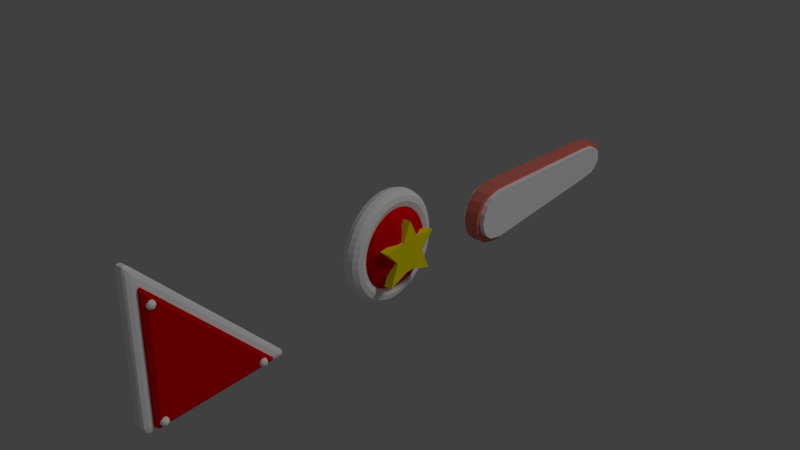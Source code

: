 # Source: bumperstar.blend  (saved by Blender 2.72.0; exported with 4.5.12 LTS)
import bpy
from mathutils import Matrix  # noqa: F401  (used for matrix-valued properties, if any)

bpy.ops.wm.read_factory_settings(use_empty=True)
scene = bpy.context.scene
scene.name = 'Scene'

# ---- collections
col_collection_1 = bpy.data.collections.new('Collection 1'); scene.collection.children.link(col_collection_1)

# ---- materials (node trees are filled in below, after node groups)
mat_material_006 = bpy.data.materials.new('Material.006')
mat_material_006.alpha_threshold = 0.0
mat_material_006.use_transparent_shadow = False
mat_material_006.diffuse_color = (0.686, 0.0, 0.002943, 1.0)
mat_material_006.roughness = 0.5
mat_material_008 = bpy.data.materials.new('Material.008')
mat_material_008.alpha_threshold = 0.0
mat_material_008.use_transparent_shadow = False
mat_material_008.diffuse_color = (1.0, 1.0, 1.0, 1.0)
mat_material_008.roughness = 0.5
mat_material_011 = bpy.data.materials.new('Material.011')
mat_material_011.alpha_threshold = 0.0
mat_material_011.use_transparent_shadow = False
mat_material_011.diffuse_color = (1.0, 1.0, 1.0, 1.0)
mat_material_011.roughness = 0.5
mat_material_012 = bpy.data.materials.new('Material.012')
mat_material_012.alpha_threshold = 0.0
mat_material_012.use_transparent_shadow = False
mat_material_012.diffuse_color = (1.0, 1.0, 1.0, 1.0)
mat_material_012.roughness = 0.5
mat_material_004 = bpy.data.materials.new('Material.004')
mat_material_004.alpha_threshold = 0.0
mat_material_004.use_transparent_shadow = False
mat_material_004.diffuse_color = (1.0, 1.0, 1.0, 1.0)
mat_material_004.roughness = 0.5
mat_material_005 = bpy.data.materials.new('Material.005')
mat_material_005.alpha_threshold = 0.0
mat_material_005.use_transparent_shadow = False
mat_material_005.diffuse_color = (0.8, 0.204, 0.1558, 1.0)
mat_material_005.roughness = 0.5
mat_material_001 = bpy.data.materials.new('Material.001')
mat_material_001.alpha_threshold = 0.0
mat_material_001.use_transparent_shadow = False
mat_material_001.diffuse_color = (1.0, 0.8529, 0.0, 1.0)
mat_material_001.roughness = 0.5
mat_material_002 = bpy.data.materials.new('Material.002')
mat_material_002.alpha_threshold = 0.0
mat_material_002.use_transparent_shadow = False
mat_material_002.diffuse_color = (0.8, 0.0, 0.002283, 1.0)
mat_material_002.roughness = 0.5
mat_material_003 = bpy.data.materials.new('Material.003')
mat_material_003.alpha_threshold = 0.0
mat_material_003.use_transparent_shadow = False
mat_material_003.diffuse_color = (1.0, 1.0, 1.0, 1.0)
mat_material_003.roughness = 0.5

# ---- material node trees

# ---- world
world_world = bpy.data.worlds.new('World'); scene.world = world_world
world_world.color = (0.05088, 0.05088, 0.05088)
world_world.use_sun_shadow = False
world_world.sun_shadow_jitter_overblur = 0.0
world_world.cycles.sampling_method = 'MANUAL'
world_world.cycles.sample_map_resolution = 256

# ---- lights
light_lamp = bpy.data.lights.new('Lamp', 'SUN')
light_lamp.transmission_factor = 0.0
light_lamp.cutoff_distance = 30.0
light_lamp.angle = 0.1993
light_lamp.energy = 0.52
light_lamp.shadow_buffer_clip_start = 1.001
light_lamp.shadow_soft_size = 0.1
light_lamp.shadow_cascade_max_distance = 1000.0
light_lamp.cycles.use_multiple_importance_sampling = False
light_lamp_001 = bpy.data.lights.new('Lamp.001', 'POINT')
light_lamp_001.transmission_factor = 0.0
light_lamp_001.cutoff_distance = 30.0
light_lamp_001.energy = 66.0
light_lamp_001.shadow_buffer_clip_start = 1.001
light_lamp_001.shadow_soft_size = 0.1
light_lamp_001.shadow_maximum_resolution = 0.006
light_lamp_001.use_absolute_resolution = True
light_lamp_001.cycles.use_multiple_importance_sampling = False

# ---- meshes
me_plane = bpy.data.meshes.new('Plane')
me_plane.from_pydata([(-0.7409, -0.9023, -0.1673), (-0.6939, -0.9364, -0.1314), (-0.7588, -0.9575, -0.1314), (-0.7989, -0.9023, -0.1314), (-0.7588, -0.8472, -0.1314), (-0.6939, -0.8682, -0.1314), (-0.7229, -0.9575, -0.07341), (-0.7878, -0.9364, -0.07341), (-0.7878, -0.8682, -0.07341), (-0.7229, -0.8472, -0.07341), (-0.6829, -0.9023, -0.07341), (-0.7409, -0.9023, -0.03756), (-0.7514, -0.9348, -0.1576), (-0.7133, -0.9224, -0.1576), (-0.7238, -0.9548, -0.1365), (-0.6857, -0.9023, -0.1365), (-0.7133, -0.8823, -0.1576), (-0.7749, -0.9023, -0.1576), (-0.7855, -0.9348, -0.1365), (-0.7514, -0.8699, -0.1576), (-0.7855, -0.8699, -0.1365), (-0.7238, -0.8499, -0.1365), (-0.6792, -0.9224, -0.1024), (-0.6792, -0.8823, -0.1024), (-0.7409, -0.9672, -0.1024), (-0.7027, -0.9548, -0.1024), (-0.8025, -0.9224, -0.1024), (-0.779, -0.9548, -0.1024), (-0.779, -0.8499, -0.1024), (-0.8025, -0.8823, -0.1024), (-0.7027, -0.8499, -0.1024), (-0.7409, -0.8375, -0.1024), (-0.6962, -0.9348, -0.06831), (-0.7579, -0.9548, -0.06831), (-0.796, -0.9023, -0.06831), (-0.7579, -0.8499, -0.06831), (-0.6962, -0.8699, -0.06831), (-0.7303, -0.9348, -0.04724), (-0.7068, -0.9023, -0.04724), (-0.7684, -0.9224, -0.04724), (-0.7684, -0.8823, -0.04724), (-0.7303, -0.8699, -0.04724), (-0.8745, -0.948, -0.5246), (-0.948, -1.0, -0.4726), (-0.9632, -0.9632, -0.4726), (1.0, -0.948, -0.4726), (0.948, -1.0, -0.4726), (0.948, -0.948, -0.5246), (0.9632, 0.9632, -0.4726), (1.0, 0.948, -0.4726), (0.948, 0.8745, -0.5246), (-0.9632, -0.9632, -0.1509), (-0.948, -1.0, -0.1509), (-0.8745, -0.948, -0.09888), (0.948, -0.948, -0.09888), (0.948, -1.0, -0.1509), (1.0, -0.948, -0.1509), (0.948, 0.8745, -0.09888), (1.0, 0.948, -0.1509), (0.9632, 0.9632, -0.1509), (-0.9979, -0.9924, -0.4252), (-1.201, -1.136, -0.3599), (-1.243, -1.034, -0.3599), (-1.063, -1.063, -0.4156), (-1.093, -0.9884, -0.4156), (-1.172, -1.065, -0.4099), (-1.258, -1.12, -0.3599), (-1.136, -1.115, -0.3919), (-1.226, -1.105, -0.3923), (-1.182, -1.004, -0.3919), (-1.272, -1.086, -0.3599), (-1.239, -1.074, -0.3923), (1.088, -0.9924, -0.3599), (0.9449, -1.136, -0.3599), (0.9449, -0.9924, -0.4252), (1.069, -1.064, -0.3599), (1.069, -0.9924, -0.3925), (1.051, -1.061, -0.3911), (0.9449, -1.117, -0.3925), (1.017, -1.117, -0.3599), (1.014, -1.098, -0.3911), (1.017, -0.9924, -0.4165), (0.9449, -1.064, -0.4165), (1.014, -1.061, -0.408), (0.987, 1.195, -0.3599), (1.088, 1.153, -0.3599), (0.9449, 0.9504, -0.4252), (1.038, 1.224, -0.3599), (0.9562, 1.135, -0.3919), (1.026, 1.191, -0.3923), (1.067, 1.089, -0.3919), (1.072, 1.21, -0.3599), (1.058, 1.178, -0.3923), (0.9409, 1.046, -0.4156), (1.015, 1.015, -0.4156), (1.017, 1.125, -0.4099), (-1.243, -1.034, -0.255), (-1.201, -1.136, -0.255), (-0.9979, -0.9924, -0.1898), (-1.272, -1.086, -0.255), (-1.182, -1.004, -0.2231), (-1.239, -1.074, -0.2226), (-1.136, -1.115, -0.2231), (-1.258, -1.12, -0.255), (-1.226, -1.105, -0.2226), (-1.093, -0.9884, -0.1994), (-1.063, -1.063, -0.1994), (-1.172, -1.065, -0.2051), (0.9449, -0.9924, -0.1898), (0.9449, -1.136, -0.255), (1.088, -0.9924, -0.255), (0.9449, -1.064, -0.1985), (1.017, -0.9924, -0.1985), (1.014, -1.061, -0.207), (1.017, -1.117, -0.255), (0.9449, -1.117, -0.2224), (1.014, -1.098, -0.2238), (1.069, -0.9924, -0.2224), (1.069, -1.064, -0.255), (1.051, -1.061, -0.2238), (0.9449, 0.9504, -0.1898), (1.088, 1.153, -0.255), (0.987, 1.195, -0.255), (1.015, 1.015, -0.1994), (0.9409, 1.046, -0.1994), (1.017, 1.125, -0.2051), (1.072, 1.21, -0.255), (1.067, 1.089, -0.2231), (1.058, 1.178, -0.2226), (0.9562, 1.135, -0.2231), (1.038, 1.224, -0.255), (1.026, 1.191, -0.2226), (0.8941, -0.9023, -0.1673), (0.9411, -0.9364, -0.1314), (0.8762, -0.9575, -0.1314), (0.8361, -0.9023, -0.1314), (0.8762, -0.8472, -0.1314), (0.9411, -0.8682, -0.1314), (0.9121, -0.9575, -0.07341), (0.8472, -0.9364, -0.07341), (0.8472, -0.8682, -0.07341), (0.9121, -0.8472, -0.07341), (0.9521, -0.9023, -0.07341), (0.8941, -0.9023, -0.03756), (0.8836, -0.9348, -0.1576), (0.9217, -0.9224, -0.1576), (0.9112, -0.9548, -0.1365), (0.9493, -0.9023, -0.1365), (0.9217, -0.8823, -0.1576), (0.8601, -0.9023, -0.1576), (0.8495, -0.9348, -0.1365), (0.8836, -0.8699, -0.1576), (0.8495, -0.8699, -0.1365), (0.9112, -0.8499, -0.1365), (0.9558, -0.9224, -0.1024), (0.9558, -0.8823, -0.1024), (0.8941, -0.9672, -0.1024), (0.9323, -0.9548, -0.1024), (0.8325, -0.9224, -0.1024), (0.856, -0.9548, -0.1024), (0.856, -0.8499, -0.1024), (0.8325, -0.8823, -0.1024), (0.9323, -0.8499, -0.1024), (0.8941, -0.8375, -0.1024), (0.9388, -0.9348, -0.06831), (0.8771, -0.9548, -0.06831), (0.839, -0.9023, -0.06831), (0.8771, -0.8499, -0.06831), (0.9388, -0.8699, -0.06831), (0.9047, -0.9348, -0.04724), (0.9282, -0.9023, -0.04724), (0.8666, -0.9224, -0.04724), (0.8666, -0.8823, -0.04724), (0.9047, -0.8699, -0.04724), (0.8941, 0.7336, -0.1673), (0.9411, 0.6995, -0.1314), (0.8762, 0.6785, -0.1314), (0.8361, 0.7336, -0.1314), (0.8762, 0.7888, -0.1314), (0.9411, 0.7677, -0.1314), (0.9121, 0.6785, -0.07341), (0.8472, 0.6995, -0.07341), (0.8472, 0.7677, -0.07341), (0.9121, 0.7888, -0.07341), (0.9521, 0.7336, -0.07341), (0.8941, 0.7336, -0.03756), (0.8836, 0.7012, -0.1576), (0.9217, 0.7136, -0.1576), (0.9112, 0.6812, -0.1365), (0.9493, 0.7336, -0.1365), (0.9217, 0.7537, -0.1576), (0.8601, 0.7336, -0.1576), (0.8495, 0.7012, -0.1365), (0.8836, 0.7661, -0.1576), (0.8495, 0.7661, -0.1365), (0.9112, 0.7861, -0.1365), (0.9558, 0.7136, -0.1024), (0.9558, 0.7537, -0.1024), (0.8941, 0.6688, -0.1024), (0.9323, 0.6812, -0.1024), (0.8325, 0.7136, -0.1024), (0.856, 0.6812, -0.1024), (0.856, 0.7861, -0.1024), (0.8325, 0.7537, -0.1024), (0.9323, 0.7861, -0.1024), (0.8941, 0.7985, -0.1024), (0.9388, 0.7012, -0.06831), (0.8771, 0.6812, -0.06831), (0.839, 0.7336, -0.06831), (0.8771, 0.7861, -0.06831), (0.9388, 0.7661, -0.06831), (0.9047, 0.7012, -0.04724), (0.9282, 0.7336, -0.04724), (0.8666, 0.7136, -0.04724), (0.8666, 0.7537, -0.04724), (0.9047, 0.7661, -0.04724)], [], [(0, 13, 12), (1, 13, 15), (0, 12, 17), (0, 17, 19), (0, 19, 16), (1, 15, 22), (2, 14, 24), (3, 18, 26), (4, 20, 28), (5, 21, 30), (1, 22, 25), (2, 24, 27), (3, 26, 29), (4, 28, 31), (5, 30, 23), (6, 32, 37), (7, 33, 39), (8, 34, 40), (9, 35, 41), (10, 36, 38), (12, 14, 2), (12, 13, 14), (13, 1, 14), (15, 16, 5), (15, 13, 16), (13, 0, 16), (17, 18, 3), (17, 12, 18), (12, 2, 18), (19, 20, 4), (19, 17, 20), (17, 3, 20), (16, 21, 5), (16, 19, 21), (19, 4, 21), (22, 23, 10), (22, 15, 23), (15, 5, 23), (24, 25, 6), (24, 14, 25), (14, 1, 25), (26, 27, 7), (26, 18, 27), (18, 2, 27), (28, 29, 8), (28, 20, 29), (20, 3, 29), (30, 31, 9), (30, 21, 31), (21, 4, 31), (25, 32, 6), (25, 22, 32), (22, 10, 32), (27, 33, 7), (27, 24, 33), (24, 6, 33), (29, 34, 8), (29, 26, 34), (26, 7, 34), (31, 35, 9), (31, 28, 35), (28, 8, 35), (23, 36, 10), (23, 30, 36), (30, 9, 36), (37, 38, 11), (37, 32, 38), (32, 10, 38), (39, 37, 11), (39, 33, 37), (33, 6, 37), (40, 39, 11), (40, 34, 39), (34, 7, 39), (41, 40, 11), (41, 35, 40), (35, 8, 40), (38, 41, 11), (38, 36, 41), (36, 9, 41), (48, 44, 51, 59), (45, 49, 58, 56), (53, 54, 57), (42, 50, 47), (42, 43, 44), (45, 46, 47), (48, 49, 50), (51, 52, 53), (54, 55, 56), (57, 58, 59), (42, 47, 46, 43), (47, 50, 49, 45), (50, 42, 44, 48), (52, 55, 54, 53), (56, 58, 57, 54), (59, 51, 53, 57), (58, 49, 48, 59), (43, 52, 51, 44), (55, 46, 45, 56), (43, 46, 55, 52), (84, 62, 96, 122), (72, 85, 121, 110), (98, 108, 120), (60, 86, 74), (60, 63, 65, 64), (63, 67, 68, 65), (61, 66, 68, 67), (66, 70, 71, 68), (62, 69, 71, 70), (69, 64, 65, 71), (65, 68, 71), (72, 75, 77, 76), (75, 79, 80, 77), (73, 78, 80, 79), (78, 82, 83, 80), (74, 81, 83, 82), (81, 76, 77, 83), (77, 80, 83), (84, 87, 89, 88), (87, 91, 92, 89), (85, 90, 92, 91), (90, 94, 95, 92), (86, 93, 95, 94), (93, 88, 89, 95), (89, 92, 95), (96, 99, 101, 100), (99, 103, 104, 101), (97, 102, 104, 103), (102, 106, 107, 104), (98, 105, 107, 106), (105, 100, 101, 107), (101, 104, 107), (108, 111, 113, 112), (111, 115, 116, 113), (109, 114, 116, 115), (114, 118, 119, 116), (110, 117, 119, 118), (117, 112, 113, 119), (113, 116, 119), (120, 123, 125, 124), (123, 127, 128, 125), (121, 126, 128, 127), (126, 130, 131, 128), (122, 129, 131, 130), (129, 124, 125, 131), (125, 128, 131), (60, 74, 82, 63), (63, 82, 78, 67), (67, 78, 73, 61), (74, 86, 94, 81), (81, 94, 90, 76), (76, 90, 85, 72), (86, 60, 64, 93), (93, 64, 69, 88), (88, 69, 62, 84), (97, 109, 115, 102), (102, 115, 111, 106), (106, 111, 108, 98), (110, 121, 127, 117), (117, 127, 123, 112), (112, 123, 120, 108), (122, 96, 100, 129), (129, 100, 105, 124), (124, 105, 98, 120), (121, 85, 91, 126), (126, 91, 87, 130), (130, 87, 84, 122), (61, 97, 103, 66), (66, 103, 99, 70), (70, 99, 96, 62), (109, 73, 79, 114), (114, 79, 75, 118), (118, 75, 72, 110), (61, 73, 109, 97), (132, 145, 144), (133, 145, 147), (132, 144, 149), (132, 149, 151), (132, 151, 148), (133, 147, 154), (134, 146, 156), (135, 150, 158), (136, 152, 160), (137, 153, 162), (133, 154, 157), (134, 156, 159), (135, 158, 161), (136, 160, 163), (137, 162, 155), (138, 164, 169), (139, 165, 171), (140, 166, 172), (141, 167, 173), (142, 168, 170), (144, 146, 134), (144, 145, 146), (145, 133, 146), (147, 148, 137), (147, 145, 148), (145, 132, 148), (149, 150, 135), (149, 144, 150), (144, 134, 150), (151, 152, 136), (151, 149, 152), (149, 135, 152), (148, 153, 137), (148, 151, 153), (151, 136, 153), (154, 155, 142), (154, 147, 155), (147, 137, 155), (156, 157, 138), (156, 146, 157), (146, 133, 157), (158, 159, 139), (158, 150, 159), (150, 134, 159), (160, 161, 140), (160, 152, 161), (152, 135, 161), (162, 163, 141), (162, 153, 163), (153, 136, 163), (157, 164, 138), (157, 154, 164), (154, 142, 164), (159, 165, 139), (159, 156, 165), (156, 138, 165), (161, 166, 140), (161, 158, 166), (158, 139, 166), (163, 167, 141), (163, 160, 167), (160, 140, 167), (155, 168, 142), (155, 162, 168), (162, 141, 168), (169, 170, 143), (169, 164, 170), (164, 142, 170), (171, 169, 143), (171, 165, 169), (165, 138, 169), (172, 171, 143), (172, 166, 171), (166, 139, 171), (173, 172, 143), (173, 167, 172), (167, 140, 172), (170, 173, 143), (170, 168, 173), (168, 141, 173), (174, 187, 186), (175, 187, 189), (174, 186, 191), (174, 191, 193), (174, 193, 190), (175, 189, 196), (176, 188, 198), (177, 192, 200), (178, 194, 202), (179, 195, 204), (175, 196, 199), (176, 198, 201), (177, 200, 203), (178, 202, 205), (179, 204, 197), (180, 206, 211), (181, 207, 213), (182, 208, 214), (183, 209, 215), (184, 210, 212), (186, 188, 176), (186, 187, 188), (187, 175, 188), (189, 190, 179), (189, 187, 190), (187, 174, 190), (191, 192, 177), (191, 186, 192), (186, 176, 192), (193, 194, 178), (193, 191, 194), (191, 177, 194), (190, 195, 179), (190, 193, 195), (193, 178, 195), (196, 197, 184), (196, 189, 197), (189, 179, 197), (198, 199, 180), (198, 188, 199), (188, 175, 199), (200, 201, 181), (200, 192, 201), (192, 176, 201), (202, 203, 182), (202, 194, 203), (194, 177, 203), (204, 205, 183), (204, 195, 205), (195, 178, 205), (199, 206, 180), (199, 196, 206), (196, 184, 206), (201, 207, 181), (201, 198, 207), (198, 180, 207), (203, 208, 182), (203, 200, 208), (200, 181, 208), (205, 209, 183), (205, 202, 209), (202, 182, 209), (197, 210, 184), (197, 204, 210), (204, 183, 210), (211, 212, 185), (211, 206, 212), (206, 184, 212), (213, 211, 185), (213, 207, 211), (207, 180, 211), (214, 213, 185), (214, 208, 213), (208, 181, 213), (215, 214, 185), (215, 209, 214), (209, 182, 214), (212, 215, 185), (212, 210, 215), (210, 183, 215)])
me_plane.polygons.foreach_set('material_index', [1, 1, 1, 1, 1, 1, 1, 1, 1, 1, 1, 1, 1, 1, 1, 1, 1, 1, 1, 1, 1, 1, 1, 1, 1, 1, 1, 1, 1, 1, 1, 1, 1, 1, 1, 1, 1, 1, 1, 1, 1, 1, 1, 1, 1, 1, 1, 1, 1, 1, 1, 1, 1, 1, 1, 1, 1, 1, 1, 1, 1, 1, 1, 1, 1, 1, 1, 1, 1, 1, 1, 1, 1, 1, 1, 1, 1, 1, 1, 1, 0, 0, 0, 0, 0, 0, 0, 0, 0, 0, 0, 0, 0, 0, 0, 0, 0, 0, 0, 0, 1, 1, 1, 1, 1, 1, 1, 1, 1, 1, 1, 1, 1, 1, 1, 1, 1, 1, 1, 1, 1, 1, 1, 1, 1, 1, 1, 1, 1, 1, 1, 1, 1, 1, 1, 1, 1, 1, 1, 1, 1, 1, 1, 1, 1, 1, 1, 1, 1, 1, 1, 1, 1, 1, 1, 1, 1, 1, 1, 1, 1, 1, 1, 1, 1, 1, 1, 1, 1, 1, 1, 1, 1, 1, 2, 2, 2, 2, 2, 2, 2, 2, 2, 2, 2, 2, 2, 2, 2, 2, 2, 2, 2, 2, 2, 2, 2, 2, 2, 2, 2, 2, 2, 2, 2, 2, 2, 2, 2, 2, 2, 2, 2, 2, 2, 2, 2, 2, 2, 2, 2, 2, 2, 2, 2, 2, 2, 2, 2, 2, 2, 2, 2, 2, 2, 2, 2, 2, 2, 2, 2, 2, 2, 2, 2, 2, 2, 2, 2, 2, 2, 2, 2, 2, 3, 3, 3, 3, 3, 3, 3, 3, 3, 3, 3, 3, 3, 3, 3, 3, 3, 3, 3, 3, 3, 3, 3, 3, 3, 3, 3, 3, 3, 3, 3, 3, 3, 3, 3, 3, 3, 3, 3, 3, 3, 3, 3, 3, 3, 3, 3, 3, 3, 3, 3, 3, 3, 3, 3, 3, 3, 3, 3, 3, 3, 3, 3, 3, 3, 3, 3, 3, 3, 3, 3, 3, 3, 3, 3, 3, 3, 3, 3, 3])
me_plane.materials.append(mat_material_006)
me_plane.materials.append(mat_material_008)
me_plane.materials.append(mat_material_011)
me_plane.materials.append(mat_material_012)
me_plane.use_remesh_preserve_volume = False
me_plane.use_remesh_preserve_attributes = False
me_plane.use_mirror_vertex_groups = False
me_plane.update()
me_circle_007 = bpy.data.meshes.new('Circle.007')
me_circle_007.from_pydata([(1.421e-14, 0.7443, 0.0), (-0.2736, 0.7109, 0.0), (-0.5142, 0.6146, 0.0), (-0.6928, 0.467, 0.0), (-0.7878, 0.1607, 0.0), (-0.5359, -2.772, 0.0), (-0.4712, -3.155, 0.0), (-0.3498, -3.28, 0.0), (-0.1861, -3.367, 0.0), (-1.081e-07, -3.381, 0.0), (0.1861, -3.367, 0.0), (0.3498, -3.28, 0.0), (0.4712, -3.155, 0.0), (0.5359, -2.772, 0.0), (0.7878, 0.1607, 0.0), (0.6928, 0.467, 0.0), (0.5142, 0.6146, 0.0), (0.2736, 0.7109, 0.0), (1.421e-14, 0.7443, -0.4687), (-0.2736, 0.7109, -0.4687), (-0.5142, 0.6146, -0.4687), (-0.6928, 0.467, -0.4687), (-0.7878, 0.1607, -0.4687), (-0.5359, -2.772, -0.4687), (-0.4712, -3.155, -0.4687), (-0.3498, -3.28, -0.4687), (-0.1861, -3.367, -0.4687), (-1.081e-07, -3.381, -0.4687), (0.1861, -3.367, -0.4687), (0.3498, -3.28, -0.4687), (0.4712, -3.155, -0.4687), (0.5359, -2.772, -0.4687), (0.7878, 0.1607, -0.4687), (0.6928, 0.467, -0.4687), (0.5142, 0.6146, -0.4687), (0.2736, 0.7109, -0.4687), (7.484e-09, 0.8302, -0.1023), (-0.3331, 0.7934, -0.1023), (-0.6261, 0.6877, -0.1023), (-0.8435, 0.5256, -0.1023), (-0.9592, 0.1892, -0.1023), (-0.6524, -2.837, -0.1023), (-0.5737, -3.258, -0.1023), (-0.4258, -3.395, -0.1023), (-0.2266, -3.49, -0.1023), (-1.638e-07, -3.506, -0.1023), (0.2266, -3.49, -0.1023), (0.4258, -3.395, -0.1023), (0.5737, -3.258, -0.1023), (0.6524, -2.837, -0.1023), (0.9592, 0.1892, -0.1023), (0.8435, 0.5256, -0.1023), (0.6261, 0.6877, -0.1023), (0.3331, 0.7934, -0.1023), (7.484e-09, 0.8302, -0.3746), (-0.3331, 0.7934, -0.3746), (-0.6261, 0.6877, -0.3746), (-0.8435, 0.5256, -0.3746), (-0.9592, 0.1892, -0.3746), (-0.6524, -2.837, -0.3746), (-0.5737, -3.258, -0.3746), (-0.4258, -3.395, -0.3746), (-0.2266, -3.49, -0.3746), (-1.638e-07, -3.506, -0.3746), (0.2266, -3.49, -0.3746), (0.4258, -3.395, -0.3746), (0.5737, -3.258, -0.3746), (0.6524, -2.837, -0.3746), (0.9592, 0.1892, -0.3746), (0.8435, 0.5256, -0.3746), (0.6261, 0.6877, -0.3746), (0.3331, 0.7934, -0.3746)], [], [(1, 0, 4), (2, 1, 4), (9, 11, 10), (3, 2, 4), (0, 14, 4), (16, 14, 17), (15, 14, 16), (14, 5, 4), (13, 5, 14), (5, 13, 9), (13, 11, 9), (9, 7, 5), (8, 7, 9), (5, 7, 6), (12, 11, 13), (17, 14, 0), (19, 18, 22), (20, 19, 22), (27, 29, 28), (21, 20, 22), (18, 32, 22), (34, 32, 35), (33, 32, 34), (32, 23, 22), (31, 23, 32), (23, 31, 27), (31, 29, 27), (27, 25, 23), (26, 25, 27), (23, 25, 24), (30, 29, 31), (35, 32, 18), (9, 10, 28, 27), (7, 8, 26, 25), (16, 17, 35, 34), (5, 6, 24, 23), (3, 4, 22, 21), (14, 15, 33, 32), (1, 2, 20, 19), (12, 13, 31, 30), (10, 11, 29, 28), (8, 9, 27, 26), (17, 0, 18, 35), (6, 7, 25, 24), (4, 5, 23, 22), (15, 16, 34, 33), (2, 3, 21, 20), (13, 14, 32, 31), (0, 1, 19, 18), (11, 12, 30, 29), (37, 40, 36), (38, 40, 37), (45, 46, 47), (39, 40, 38), (36, 40, 50), (52, 53, 50), (51, 52, 50), (50, 40, 41), (49, 50, 41), (41, 45, 49), (49, 45, 47), (45, 41, 43), (44, 45, 43), (41, 42, 43), (48, 49, 47), (53, 36, 50), (55, 54, 58), (56, 55, 58), (63, 65, 64), (57, 56, 58), (54, 68, 58), (70, 68, 71), (69, 68, 70), (68, 59, 58), (67, 59, 68), (59, 67, 63), (67, 65, 63), (63, 61, 59), (62, 61, 63), (59, 61, 60), (66, 65, 67), (71, 68, 54), (45, 63, 64, 46), (43, 61, 62, 44), (52, 70, 71, 53), (41, 59, 60, 42), (39, 57, 58, 40), (50, 68, 69, 51), (37, 55, 56, 38), (48, 66, 67, 49), (46, 64, 65, 47), (44, 62, 63, 45), (53, 71, 54, 36), (42, 60, 61, 43), (40, 58, 59, 41), (51, 69, 70, 52), (38, 56, 57, 39), (49, 67, 68, 50), (36, 54, 55, 37), (47, 65, 66, 48)])
me_circle_007.polygons.foreach_set('material_index', [0, 0, 0, 0, 0, 0, 0, 0, 0, 0, 0, 0, 0, 0, 0, 0, 0, 0, 0, 0, 0, 0, 0, 0, 0, 0, 0, 0, 0, 0, 0, 0, 0, 0, 0, 0, 0, 0, 0, 0, 0, 0, 0, 0, 0, 0, 0, 0, 0, 0, 1, 1, 1, 1, 1, 1, 1, 1, 1, 1, 1, 1, 1, 1, 1, 1, 1, 1, 1, 1, 1, 1, 1, 1, 1, 1, 1, 1, 1, 1, 1, 1, 1, 1, 1, 1, 1, 1, 1, 1, 1, 1, 1, 1, 1, 1, 1, 1, 1, 1])
me_circle_007.materials.append(mat_material_004)
me_circle_007.materials.append(mat_material_005)
me_circle_007.use_remesh_preserve_volume = False
me_circle_007.use_remesh_preserve_attributes = False
me_circle_007.use_mirror_vertex_groups = False
me_circle_007.update()
me_circle_006 = bpy.data.meshes.new('Circle.006')
me_circle_006.from_pydata([(0.0, 0.8, 0.0), (-0.7902, 1.373, 0.0), (-0.7277, 0.3323, 0.0), (-1.517, -0.2181, 0.0), (-0.6046, -0.5239, 0.0), (-0.3714, -1.54, 0.0), (0.2254, -0.7676, 0.0), (1.307, -1.047, 0.0), (0.7919, -0.1139, 0.0), (0.7277, 0.3323, 0.0), (0.9589, 1.373, 0.0), (0.0, 0.8, 0.3754), (-0.7902, 1.373, 0.3754), (-0.7277, 0.3323, 0.3754), (-1.517, -0.2181, 0.3754), (-0.6046, -0.5239, 0.3754), (-0.3714, -1.54, 0.3754), (0.2254, -0.7676, 0.3754), (1.307, -1.047, 0.3754), (0.7919, -0.1139, 0.3754), (0.7277, 0.3323, 0.3754), (0.9589, 1.373, 0.3754), (-1.869, -0.2704, -1.049), (-1.812, -0.2621, -1.225), (-1.718, -0.2485, -1.394), (-1.237, -0.1789, -1.825), (-1.022, -0.1478, -1.933), (-0.7854, -0.1136, -2.02), (-0.5332, -0.07712, -2.083), (-0.2701, -0.03908, -2.121), (-0.001647, -0.0002382, -2.134), (0.2669, 0.0386, -2.121), (0.5299, 0.07664, -2.083), (0.7821, 0.1131, -2.02), (1.018, 0.1473, -1.933), (1.234, 0.1785, -1.825), (1.424, 0.206, -1.697), (1.809, 0.2616, -1.225), (1.866, 0.2699, -1.049), (1.885, 0.2727, -0.8685), (-1.894, -0.09777, -1.007), (-1.861, 0.07958, -1.142), (-1.791, 0.2553, -1.271), (-1.684, 0.4258, -1.393), (-1.542, 0.5877, -1.503), (-1.37, 0.7376, -1.601), (-1.169, 0.8724, -1.684), (-0.945, 0.9895, -1.751), (-0.7015, 1.086, -1.799), (-0.4438, 1.161, -1.828), (-0.1771, 1.212, -1.838), (0.09323, 1.239, -1.828), (0.3616, 1.24, -1.799), (0.6225, 1.216, -1.751), (0.8708, 1.168, -1.684), (1.101, 1.095, -1.601), (1.309, 1.0, -1.503), (1.491, 0.885, -1.393), (1.642, 0.7518, -1.271), (1.759, 0.6033, -1.142), (1.841, 0.4425, -1.007), (-1.907, -0.005935, -0.8998), (-1.888, 0.2614, -0.9304), (-1.829, 0.5234, -0.9598), (-1.734, 0.7747, -0.9874), (-1.603, 1.01, -1.012), (-1.44, 1.225, -1.035), (-1.248, 1.415, -1.053), (-1.03, 1.576, -1.068), (-0.791, 1.706, -1.079), (-0.5362, 1.8, -1.086), (-0.2704, 1.858, -1.088), (0.0008401, 1.878, -1.086), (0.272, 1.859, -1.079), (0.5376, 1.803, -1.068), (0.7923, 1.71, -1.053), (1.031, 1.583, -1.035), (1.248, 1.423, -1.012), (1.44, 1.234, -0.9874), (1.603, 1.02, -0.9598), (1.733, 0.7851, -0.9304), (1.828, 0.5343, -0.8998), (-1.888, -0.2731, -0.8685), (-1.903, -0.03783, -0.7785), (-1.878, 0.1982, -0.6902), (-1.816, 0.4303, -0.6056), (-1.717, 0.6535, -0.5264), (-1.582, 0.8635, -0.4541), (-1.416, 1.056, -0.3902), (-1.22, 1.227, -0.3361), (-1.0, 1.373, -0.2929), (-0.7599, 1.491, -0.2613), (-0.5041, 1.578, -0.2421), (-0.238, 1.634, -0.2357), (0.03293, 1.656, -0.2421), (0.3031, 1.644, -0.2613), (0.5671, 1.599, -0.2929), (0.8195, 1.522, -0.3361), (1.055, 1.413, -0.3902), (1.269, 1.276, -0.4541), (1.458, 1.113, -0.5264), (1.616, 0.9267, -0.6056), (1.742, 0.7219, -0.6902), (1.832, 0.5024, -0.7785), (-1.882, -0.1785, -0.6993), (-1.838, -0.08028, -0.5334), (-1.757, 0.01959, -0.3744), (-1.639, 0.1191, -0.2255), (-1.489, 0.2161, -0.08964), (-1.308, 0.3087, 0.03036), (-1.1, 0.3951, 0.1321), (-0.8703, 0.4734, 0.2134), (-0.6227, 0.542, 0.2727), (-0.3625, 0.5996, 0.3088), (-0.09498, 0.645, 0.3209), (0.1745, 0.6773, 0.3088), (0.4403, 0.6958, 0.2727), (0.6972, 0.7001, 0.2134), (0.9398, 0.6901, 0.1321), (1.163, 0.6661, 0.03036), (1.363, 0.6286, -0.08964), (1.535, 0.5782, -0.2255), (1.676, 0.5161, -0.3744), (1.782, 0.4434, -0.5334), (1.853, 0.3617, -0.6993), (-1.856, -0.3622, -0.6993), (-1.786, -0.4439, -0.5334), (-1.679, -0.5165, -0.3744), (-1.538, -0.5787, -0.2255), (-1.366, -0.629, -0.08964), (-1.167, -0.6666, 0.03036), (-0.9431, -0.6906, 0.1321), (-0.7005, -0.7006, 0.2134), (-0.4436, -0.6963, 0.2727), (-0.1778, -0.6778, 0.3088), (0.09169, -0.6455, 0.3209), (0.3592, -0.6001, 0.3088), (0.6194, -0.5425, 0.2727), (0.867, -0.4738, 0.2134), (1.097, -0.3955, 0.1321), (1.304, -0.3092, 0.03036), (1.485, -0.2166, -0.08964), (1.636, -0.1195, -0.2255), (1.753, -0.02006, -0.3744), (1.835, 0.07981, -0.5334), (1.879, 0.178, -0.6993), (-1.835, -0.5029, -0.7785), (-1.745, -0.7224, -0.6902), (-1.62, -0.9272, -0.6056), (-1.461, -1.113, -0.5264), (-1.273, -1.276, -0.4541), (-1.059, -1.414, -0.3902), (-0.8228, -1.522, -0.3361), (-0.5704, -1.6, -0.2929), (-0.3064, -1.645, -0.2613), (-0.03622, -1.656, -0.2421), (0.2347, -1.634, -0.2357), (0.5008, -1.579, -0.2421), (0.7566, -1.491, -0.2613), (0.9971, -1.373, -0.2929), (1.217, -1.227, -0.3361), (1.412, -1.056, -0.3902), (1.579, -0.864, -0.4541), (1.713, -0.654, -0.5264), (1.813, -0.4307, -0.6056), (1.875, -0.1987, -0.6902), (1.899, 0.03735, -0.7785), (-1.831, -0.5348, -0.8998), (-1.736, -0.7855, -0.9304), (-1.606, -1.02, -0.9598), (-1.444, -1.234, -0.9874), (-1.251, -1.423, -1.012), (-1.034, -1.583, -1.035), (-0.7956, -1.711, -1.053), (-0.5409, -1.804, -1.068), (-0.2753, -1.86, -1.079), (-0.004134, -1.878, -1.086), (0.2671, -1.858, -1.088), (0.5329, -1.8, -1.086), (0.7877, -1.706, -1.079), (1.027, -1.577, -1.068), (1.244, -1.416, -1.053), (1.437, -1.226, -1.035), (1.6, -1.011, -1.012), (1.731, -0.7752, -0.9874), (1.826, -0.5238, -0.9598), (1.884, -0.2619, -0.9304), (1.904, 0.005458, -0.8998), (-1.844, -0.4429, -1.007), (-1.762, -0.6037, -1.142), (-1.645, -0.7523, -1.271), (-1.494, -0.8855, -1.393), (-1.313, -1.001, -1.503), (-1.105, -1.095, -1.601), (-0.8741, -1.168, -1.684), (-0.6258, -1.217, -1.751), (-0.3649, -1.241, -1.799), (-0.09652, -1.239, -1.828), (0.1738, -1.213, -1.838), (0.4405, -1.162, -1.828), (0.6982, -1.087, -1.799), (0.9417, -0.99, -1.751), (1.166, -0.8729, -1.684), (1.366, -0.738, -1.601), (1.539, -0.5882, -1.503), (1.68, -0.4263, -1.393), (1.787, -0.2558, -1.271), (1.858, -0.08006, -1.142), (1.891, 0.09729, -1.007), (-1.589, -0.2298, -1.553), (-1.427, -0.2065, -1.697), (1.586, 0.2293, -1.553), (1.715, 0.248, -1.394), (2.528, 0.3657, -0.8685), (2.465, 0.3565, -0.6302), (2.292, 0.3316, -0.4558), (2.056, 0.2975, -0.3919), (1.821, 0.2633, -0.4558), (1.648, 0.2384, -0.6302), (1.585, 0.2292, -0.8685), (1.648, 0.2384, -1.107), (1.821, 0.2633, -1.281), (2.056, 0.2975, -1.345), (2.292, 0.3316, -1.281), (2.465, 0.3565, -1.107), (2.459, 0.6925, -0.8685), (2.397, 0.6752, -0.6302), (2.229, 0.6279, -0.4558), (2.0, 0.5633, -0.3919), (1.771, 0.4987, -0.4558), (1.603, 0.4514, -0.6302), (1.541, 0.4341, -0.8685), (1.603, 0.4514, -1.107), (1.771, 0.4987, -1.281), (2.0, 0.5633, -1.345), (2.229, 0.6279, -1.281), (2.397, 0.6752, -1.107), (2.347, 1.008, -0.8685), (2.289, 0.9824, -0.6302), (2.128, 0.9136, -0.4558), (1.909, 0.8196, -0.3919), (1.69, 0.7256, -0.4558), (1.53, 0.6568, -0.6302), (1.471, 0.6316, -0.8685), (1.53, 0.6568, -1.107), (1.69, 0.7256, -1.281), (1.909, 0.8196, -1.345), (2.128, 0.9136, -1.281), (2.289, 0.9824, -1.107), (2.196, 1.305, -0.8685), (2.141, 1.273, -0.6302), (1.991, 1.184, -0.4558), (1.786, 1.062, -0.3919), (1.581, 0.94, -0.4558), (1.431, 0.8509, -0.6302), (1.376, 0.8183, -0.8685), (1.431, 0.8509, -1.107), (1.581, 0.94, -1.281), (1.786, 1.062, -1.345), (1.991, 1.184, -1.281), (2.141, 1.273, -1.107), (2.007, 1.581, -0.8685), (1.956, 1.541, -0.6302), (1.819, 1.433, -0.4558), (1.632, 1.286, -0.3919), (1.445, 1.138, -0.4558), (1.308, 1.03, -0.6302), (1.258, 0.9909, -0.8685), (1.308, 1.03, -1.107), (1.445, 1.138, -1.281), (1.632, 1.286, -1.345), (1.819, 1.433, -1.281), (1.956, 1.541, -1.107), (1.783, 1.829, -0.8685), (1.739, 1.783, -0.6302), (1.617, 1.659, -0.4558), (1.45, 1.488, -0.3919), (1.284, 1.317, -0.4558), (1.162, 1.192, -0.6302), (1.118, 1.147, -0.8685), (1.162, 1.192, -1.107), (1.284, 1.317, -1.281), (1.45, 1.488, -1.345), (1.617, 1.659, -1.281), (1.739, 1.783, -1.107), (1.529, 2.046, -0.8685), (1.491, 1.995, -0.6302), (1.386, 1.855, -0.4558), (1.244, 1.664, -0.3919), (1.101, 1.474, -0.4558), (0.9967, 1.334, -0.6302), (0.9585, 1.283, -0.8685), (0.9967, 1.334, -1.107), (1.101, 1.474, -1.281), (1.244, 1.664, -1.345), (1.386, 1.855, -1.281), (1.491, 1.995, -1.107), (1.249, 2.228, -0.8685), (1.218, 2.173, -0.6302), (1.132, 2.02, -0.4558), (1.016, 1.813, -0.3919), (0.8994, 1.605, -0.4558), (0.8141, 1.453, -0.6302), (0.7829, 1.397, -0.8685), (0.8141, 1.453, -1.107), (0.8994, 1.605, -1.281), (1.016, 1.813, -1.345), (1.132, 2.02, -1.281), (1.218, 2.173, -1.107), (0.9474, 2.372, -0.8685), (0.9237, 2.313, -0.6302), (0.859, 2.151, -0.4558), (0.7706, 1.93, -0.3919), (0.6823, 1.708, -0.4558), (0.6176, 1.546, -0.6302), (0.5939, 1.487, -0.8685), (0.6176, 1.546, -1.107), (0.6823, 1.708, -1.281), (0.7706, 1.93, -1.345), (0.859, 2.151, -1.281), (0.9237, 2.313, -1.107), (0.6296, 2.476, -0.8685), (0.6139, 2.414, -0.6302), (0.5709, 2.245, -0.4558), (0.5122, 2.014, -0.3919), (0.4534, 1.783, -0.4558), (0.4104, 1.614, -0.6302), (0.3947, 1.552, -0.8685), (0.4104, 1.614, -1.107), (0.4534, 1.783, -1.281), (0.5122, 2.014, -1.345), (0.5709, 2.245, -1.281), (0.6139, 2.414, -1.107), (0.3011, 2.537, -0.8685), (0.2936, 2.473, -0.6302), (0.273, 2.3, -0.4558), (0.2449, 2.063, -0.3919), (0.2168, 1.827, -0.4558), (0.1963, 1.654, -0.6302), (0.1888, 1.59, -0.8685), (0.1963, 1.654, -1.107), (0.2168, 1.827, -1.281), (0.2449, 2.063, -1.345), (0.273, 2.3, -1.281), (0.2936, 2.473, -1.107), (-0.03256, 2.554, -0.8685), (-0.03175, 2.49, -0.6302), (-0.02953, 2.316, -0.4558), (-0.02649, 2.078, -0.3919), (-0.02345, 1.839, -0.4558), (-0.02123, 1.665, -0.6302), (-0.02041, 1.601, -0.8685), (-0.02123, 1.665, -1.107), (-0.02345, 1.839, -1.281), (-0.02649, 2.078, -1.345), (-0.02953, 2.316, -1.281), (-0.03175, 2.49, -1.107), (-0.3657, 2.528, -0.8685), (-0.3565, 2.465, -0.6302), (-0.3316, 2.292, -0.4558), (-0.2975, 2.056, -0.3919), (-0.2633, 1.821, -0.4558), (-0.2384, 1.648, -0.6302), (-0.2292, 1.585, -0.8685), (-0.2384, 1.648, -1.107), (-0.2633, 1.821, -1.281), (-0.2975, 2.056, -1.345), (-0.3316, 2.292, -1.281), (-0.3565, 2.465, -1.107), (-0.6925, 2.459, -0.8685), (-0.6752, 2.397, -0.6302), (-0.6279, 2.229, -0.4558), (-0.5633, 2.0, -0.3919), (-0.4987, 1.771, -0.4558), (-0.4514, 1.603, -0.6302), (-0.4341, 1.541, -0.8685), (-0.4514, 1.603, -1.107), (-0.4987, 1.771, -1.281), (-0.5633, 2.0, -1.345), (-0.6279, 2.229, -1.281), (-0.6752, 2.397, -1.107), (-1.008, 2.347, -0.8685), (-0.9824, 2.289, -0.6302), (-0.9136, 2.128, -0.4558), (-0.8196, 1.909, -0.3919), (-0.7256, 1.69, -0.4558), (-0.6568, 1.53, -0.6302), (-0.6316, 1.471, -0.8685), (-0.6568, 1.53, -1.107), (-0.7256, 1.69, -1.281), (-0.8196, 1.909, -1.345), (-0.9136, 2.128, -1.281), (-0.9824, 2.289, -1.107), (-1.305, 2.196, -0.8685), (-1.273, 2.141, -0.6302), (-1.184, 1.991, -0.4558), (-1.062, 1.786, -0.3919), (-0.94, 1.581, -0.4558), (-0.8509, 1.431, -0.6302), (-0.8183, 1.376, -0.8685), (-0.8509, 1.431, -1.107), (-0.94, 1.581, -1.281), (-1.062, 1.786, -1.345), (-1.184, 1.991, -1.281), (-1.273, 2.141, -1.107), (-1.581, 2.007, -0.8685), (-1.541, 1.956, -0.6302), (-1.433, 1.819, -0.4558), (-1.286, 1.632, -0.3919), (-1.138, 1.445, -0.4558), (-1.03, 1.308, -0.6302), (-0.9909, 1.258, -0.8685), (-1.03, 1.308, -1.107), (-1.138, 1.445, -1.281), (-1.286, 1.632, -1.345), (-1.433, 1.819, -1.281), (-1.541, 1.956, -1.107), (-1.829, 1.783, -0.8685), (-1.783, 1.739, -0.6302), (-1.659, 1.617, -0.4558), (-1.488, 1.45, -0.3919), (-1.317, 1.284, -0.4558), (-1.192, 1.162, -0.6302), (-1.147, 1.118, -0.8685), (-1.192, 1.162, -1.107), (-1.317, 1.284, -1.281), (-1.488, 1.45, -1.345), (-1.659, 1.617, -1.281), (-1.783, 1.739, -1.107), (-2.046, 1.529, -0.8685), (-1.995, 1.491, -0.6302), (-1.855, 1.386, -0.4558), (-1.664, 1.244, -0.3919), (-1.474, 1.101, -0.4558), (-1.334, 0.9967, -0.6302), (-1.283, 0.9585, -0.8685), (-1.334, 0.9967, -1.107), (-1.474, 1.101, -1.281), (-1.664, 1.244, -1.345), (-1.855, 1.386, -1.281), (-1.995, 1.491, -1.107), (-2.228, 1.249, -0.8685), (-2.173, 1.218, -0.6302), (-2.02, 1.132, -0.4558), (-1.813, 1.016, -0.3919), (-1.605, 0.8994, -0.4558), (-1.453, 0.8141, -0.6302), (-1.397, 0.7829, -0.8685), (-1.453, 0.8141, -1.107), (-1.605, 0.8994, -1.281), (-1.813, 1.016, -1.345), (-2.02, 1.132, -1.281), (-2.173, 1.218, -1.107), (-2.372, 0.9474, -0.8685), (-2.313, 0.9237, -0.6302), (-2.151, 0.859, -0.4558), (-1.93, 0.7706, -0.3919), (-1.708, 0.6823, -0.4558), (-1.546, 0.6176, -0.6302), (-1.487, 0.5939, -0.8685), (-1.546, 0.6176, -1.107), (-1.708, 0.6823, -1.281), (-1.93, 0.7706, -1.345), (-2.151, 0.859, -1.281), (-2.313, 0.9237, -1.107), (-2.476, 0.6296, -0.8685), (-2.414, 0.6139, -0.6302), (-2.245, 0.5709, -0.4558), (-2.014, 0.5122, -0.3919), (-1.783, 0.4534, -0.4558), (-1.614, 0.4104, -0.6302), (-1.552, 0.3947, -0.8685), (-1.614, 0.4104, -1.107), (-1.783, 0.4534, -1.281), (-2.014, 0.5122, -1.345), (-2.245, 0.5709, -1.281), (-2.414, 0.6139, -1.107), (-2.537, 0.3011, -0.8685), (-2.473, 0.2936, -0.6302), (-2.3, 0.273, -0.4558), (-2.063, 0.2449, -0.3919), (-1.827, 0.2168, -0.4558), (-1.654, 0.1963, -0.6302), (-1.59, 0.1888, -0.8685), (-1.654, 0.1963, -1.107), (-1.827, 0.2168, -1.281), (-2.063, 0.2449, -1.345), (-2.3, 0.273, -1.281), (-2.473, 0.2936, -1.107), (-2.554, -0.03256, -0.8685), (-2.49, -0.03175, -0.6302), (-2.316, -0.02953, -0.4558), (-2.078, -0.02649, -0.3919), (-1.839, -0.02345, -0.4558), (-1.665, -0.02123, -0.6302), (-1.601, -0.02041, -0.8685), (-1.665, -0.02123, -1.107), (-1.839, -0.02345, -1.281), (-2.078, -0.02649, -1.345), (-2.316, -0.02953, -1.281), (-2.49, -0.03175, -1.107), (-2.528, -0.3657, -0.8685), (-2.465, -0.3565, -0.6302), (-2.292, -0.3316, -0.4558), (-2.056, -0.2975, -0.3919), (-1.821, -0.2633, -0.4558), (-1.648, -0.2384, -0.6302), (-1.585, -0.2292, -0.8685), (-1.648, -0.2384, -1.107), (-1.821, -0.2633, -1.281), (-2.056, -0.2975, -1.345), (-2.292, -0.3316, -1.281), (-2.465, -0.3565, -1.107), (-2.459, -0.6925, -0.8685), (-2.397, -0.6752, -0.6302), (-2.229, -0.6279, -0.4558), (-2.0, -0.5633, -0.3919), (-1.771, -0.4987, -0.4558), (-1.603, -0.4514, -0.6302), (-1.541, -0.4341, -0.8685), (-1.603, -0.4514, -1.107), (-1.771, -0.4987, -1.281), (-2.0, -0.5633, -1.345), (-2.229, -0.6279, -1.281), (-2.397, -0.6752, -1.107), (-2.347, -1.008, -0.8685), (-2.289, -0.9824, -0.6302), (-2.128, -0.9136, -0.4558), (-1.909, -0.8196, -0.3919), (-1.69, -0.7256, -0.4558), (-1.53, -0.6568, -0.6302), (-1.471, -0.6316, -0.8685), (-1.53, -0.6568, -1.107), (-1.69, -0.7256, -1.281), (-1.909, -0.8196, -1.345), (-2.128, -0.9136, -1.281), (-2.289, -0.9824, -1.107), (-2.196, -1.305, -0.8685), (-2.141, -1.273, -0.6302), (-1.991, -1.184, -0.4558), (-1.786, -1.062, -0.3919), (-1.581, -0.94, -0.4558), (-1.431, -0.8509, -0.6302), (-1.376, -0.8183, -0.8685), (-1.431, -0.8509, -1.107), (-1.581, -0.94, -1.281), (-1.786, -1.062, -1.345), (-1.991, -1.184, -1.281), (-2.141, -1.273, -1.107), (-2.007, -1.581, -0.8685), (-1.956, -1.541, -0.6302), (-1.819, -1.433, -0.4558), (-1.632, -1.286, -0.3919), (-1.445, -1.138, -0.4558), (-1.308, -1.03, -0.6302), (-1.258, -0.9909, -0.8685), (-1.308, -1.03, -1.107), (-1.445, -1.138, -1.281), (-1.632, -1.286, -1.345), (-1.819, -1.433, -1.281), (-1.956, -1.541, -1.107), (-1.783, -1.829, -0.8685), (-1.739, -1.783, -0.6302), (-1.617, -1.659, -0.4558), (-1.45, -1.488, -0.3919), (-1.284, -1.317, -0.4558), (-1.162, -1.192, -0.6302), (-1.118, -1.147, -0.8685), (-1.162, -1.192, -1.107), (-1.284, -1.317, -1.281), (-1.45, -1.488, -1.345), (-1.617, -1.659, -1.281), (-1.739, -1.783, -1.107), (-1.529, -2.046, -0.8685), (-1.491, -1.995, -0.6302), (-1.386, -1.855, -0.4558), (-1.244, -1.664, -0.3919), (-1.101, -1.474, -0.4558), (-0.9967, -1.334, -0.6302), (-0.9585, -1.283, -0.8685), (-0.9967, -1.334, -1.107), (-1.101, -1.474, -1.281), (-1.244, -1.664, -1.345), (-1.386, -1.855, -1.281), (-1.491, -1.995, -1.107), (-1.249, -2.228, -0.8685), (-1.218, -2.173, -0.6302), (-1.132, -2.02, -0.4558), (-1.016, -1.813, -0.3919), (-0.8994, -1.605, -0.4558), (-0.8141, -1.453, -0.6302), (-0.7829, -1.397, -0.8685), (-0.8141, -1.453, -1.107), (-0.8994, -1.605, -1.281), (-1.016, -1.813, -1.345), (-1.132, -2.02, -1.281), (-1.218, -2.173, -1.107), (-0.9474, -2.372, -0.8685), (-0.9237, -2.313, -0.6302), (-0.859, -2.151, -0.4558), (-0.7706, -1.93, -0.3919), (-0.6823, -1.708, -0.4558), (-0.6176, -1.546, -0.6302), (-0.5939, -1.487, -0.8685), (-0.6176, -1.546, -1.107), (-0.6823, -1.708, -1.281), (-0.7706, -1.93, -1.345), (-0.859, -2.151, -1.281), (-0.9237, -2.313, -1.107), (-0.6296, -2.476, -0.8685), (-0.6139, -2.414, -0.6302), (-0.5709, -2.245, -0.4558), (-0.5122, -2.014, -0.3919), (-0.4534, -1.783, -0.4558), (-0.4104, -1.614, -0.6302), (-0.3947, -1.552, -0.8685), (-0.4104, -1.614, -1.107), (-0.4534, -1.783, -1.281), (-0.5122, -2.014, -1.345), (-0.5709, -2.245, -1.281), (-0.6139, -2.414, -1.107), (-0.3011, -2.537, -0.8685), (-0.2936, -2.473, -0.6302), (-0.273, -2.3, -0.4558), (-0.2449, -2.063, -0.3919), (-0.2168, -1.827, -0.4558), (-0.1963, -1.654, -0.6302), (-0.1888, -1.59, -0.8685), (-0.1963, -1.654, -1.107), (-0.2168, -1.827, -1.281), (-0.2449, -2.063, -1.345), (-0.273, -2.3, -1.281), (-0.2936, -2.473, -1.107), (0.03256, -2.554, -0.8685), (0.03175, -2.49, -0.6302), (0.02952, -2.316, -0.4558), (0.02649, -2.078, -0.3919), (0.02345, -1.839, -0.4558), (0.02123, -1.665, -0.6302), (0.02041, -1.601, -0.8685), (0.02123, -1.665, -1.107), (0.02345, -1.839, -1.281), (0.02649, -2.078, -1.345), (0.02952, -2.316, -1.281), (0.03175, -2.49, -1.107), (0.3657, -2.528, -0.8685), (0.3565, -2.465, -0.6302), (0.3316, -2.292, -0.4558), (0.2975, -2.056, -0.3919), (0.2633, -1.821, -0.4558), (0.2384, -1.648, -0.6302), (0.2292, -1.585, -0.8685), (0.2384, -1.648, -1.107), (0.2633, -1.821, -1.281), (0.2975, -2.056, -1.345), (0.3316, -2.292, -1.281), (0.3565, -2.465, -1.107), (0.6925, -2.459, -0.8685), (0.6752, -2.397, -0.6302), (0.6279, -2.229, -0.4558), (0.5633, -2.0, -0.3919), (0.4987, -1.771, -0.4558), (0.4514, -1.603, -0.6302), (0.4341, -1.541, -0.8685), (0.4514, -1.603, -1.107), (0.4987, -1.771, -1.281), (0.5633, -2.0, -1.345), (0.6279, -2.229, -1.281), (0.6752, -2.397, -1.107), (1.008, -2.347, -0.8685), (0.9824, -2.289, -0.6302), (0.9136, -2.128, -0.4558), (0.8196, -1.909, -0.3919), (0.7256, -1.69, -0.4558), (0.6568, -1.53, -0.6302), (0.6316, -1.471, -0.8685), (0.6568, -1.53, -1.107), (0.7256, -1.69, -1.281), (0.8196, -1.909, -1.345), (0.9136, -2.128, -1.281), (0.9824, -2.289, -1.107), (1.305, -2.196, -0.8685), (1.273, -2.141, -0.6302), (1.184, -1.991, -0.4558), (1.062, -1.786, -0.3919), (0.94, -1.581, -0.4558), (0.8509, -1.431, -0.6302), (0.8183, -1.376, -0.8685), (0.8509, -1.431, -1.107), (0.94, -1.581, -1.281), (1.062, -1.786, -1.345), (1.184, -1.991, -1.281), (1.273, -2.141, -1.107), (1.581, -2.007, -0.8685), (1.541, -1.956, -0.6302), (1.433, -1.819, -0.4558), (1.286, -1.632, -0.3919), (1.138, -1.445, -0.4558), (1.03, -1.308, -0.6302), (0.9909, -1.258, -0.8685), (1.03, -1.308, -1.107), (1.138, -1.445, -1.281), (1.286, -1.632, -1.345), (1.433, -1.819, -1.281), (1.541, -1.956, -1.107), (1.829, -1.783, -0.8685), (1.783, -1.739, -0.6302), (1.659, -1.617, -0.4558), (1.488, -1.45, -0.3919), (1.317, -1.284, -0.4558), (1.192, -1.162, -0.6302), (1.147, -1.118, -0.8685), (1.192, -1.162, -1.107), (1.317, -1.284, -1.281), (1.488, -1.45, -1.345), (1.659, -1.617, -1.281), (1.783, -1.739, -1.107), (2.046, -1.529, -0.8685), (1.995, -1.491, -0.6302), (1.855, -1.386, -0.4558), (1.664, -1.244, -0.3919), (1.474, -1.101, -0.4558), (1.334, -0.9967, -0.6302), (1.283, -0.9585, -0.8685), (1.334, -0.9967, -1.107), (1.474, -1.101, -1.281), (1.664, -1.244, -1.345), (1.855, -1.386, -1.281), (1.995, -1.491, -1.107), (2.228, -1.249, -0.8685), (2.173, -1.218, -0.6302), (2.02, -1.132, -0.4558), (1.813, -1.016, -0.3919), (1.605, -0.8994, -0.4558), (1.453, -0.8141, -0.6302), (1.397, -0.7829, -0.8685), (1.453, -0.8141, -1.107), (1.605, -0.8994, -1.281), (1.813, -1.016, -1.345), (2.02, -1.132, -1.281), (2.173, -1.218, -1.107), (2.372, -0.9474, -0.8685), (2.313, -0.9237, -0.6302), (2.151, -0.859, -0.4558), (1.93, -0.7706, -0.3919), (1.708, -0.6823, -0.4558), (1.546, -0.6176, -0.6302), (1.487, -0.5939, -0.8685), (1.546, -0.6176, -1.107), (1.708, -0.6823, -1.281), (1.93, -0.7706, -1.345), (2.151, -0.859, -1.281), (2.313, -0.9237, -1.107), (2.476, -0.6296, -0.8685), (2.414, -0.6139, -0.6302), (2.245, -0.5709, -0.4558), (2.014, -0.5122, -0.3919), (1.783, -0.4534, -0.4558), (1.614, -0.4104, -0.6302), (1.552, -0.3947, -0.8685), (1.614, -0.4104, -1.107), (1.783, -0.4534, -1.281), (2.014, -0.5122, -1.345), (2.245, -0.5709, -1.281), (2.414, -0.6139, -1.107), (2.537, -0.3011, -0.8685), (2.473, -0.2936, -0.6302), (2.3, -0.273, -0.4558), (2.063, -0.2449, -0.3919), (1.827, -0.2168, -0.4558), (1.654, -0.1963, -0.6302), (1.59, -0.1888, -0.8685), (1.654, -0.1963, -1.107), (1.827, -0.2168, -1.281), (2.063, -0.2449, -1.345), (2.3, -0.273, -1.281), (2.473, -0.2936, -1.107), (2.554, 0.03256, -0.8685), (2.49, 0.03175, -0.6302), (2.316, 0.02953, -0.4558), (2.078, 0.02649, -0.3919), (1.839, 0.02345, -0.4558), (1.665, 0.02123, -0.6302), (1.601, 0.02041, -0.8685), (1.665, 0.02123, -1.107), (1.839, 0.02345, -1.281), (2.078, 0.02649, -1.345), (2.316, 0.02953, -1.281), (2.49, 0.03175, -1.107)], [], [(0, 2, 1), (9, 0, 10), (9, 2, 0), (8, 2, 9), (3, 2, 4), (8, 6, 4), (4, 2, 8), (7, 6, 8), (6, 5, 4), (11, 12, 13), (20, 21, 11), (20, 11, 13), (19, 20, 13), (14, 15, 13), (19, 15, 17), (15, 19, 13), (18, 19, 17), (17, 15, 16), (10, 0, 11, 21), (9, 10, 21, 20), (8, 9, 20, 19), (7, 8, 19, 18), (6, 7, 18, 17), (5, 6, 17, 16), (4, 5, 16, 15), (3, 4, 15, 14), (2, 3, 14, 13), (1, 2, 13, 12), (0, 1, 12, 11), (31, 30, 50, 51), (38, 37, 59, 60), (29, 28, 48, 49), (27, 26, 46, 47), (36, 35, 55, 56), (34, 33, 53, 54), (23, 22, 40, 41), (32, 31, 51, 52), (30, 29, 49, 50), (28, 27, 47, 48), (26, 25, 45, 46), (35, 34, 54, 55), (24, 23, 41, 42), (33, 32, 52, 53), (51, 50, 71, 72), (60, 59, 80, 81), (49, 48, 69, 70), (58, 57, 78, 79), (47, 46, 67, 68), (56, 55, 76, 77), (45, 44, 65, 66), (43, 42, 63, 64), (54, 53, 74, 75), (41, 40, 61, 62), (52, 51, 72, 73), (50, 49, 70, 71), (59, 58, 79, 80), (48, 47, 68, 69), (57, 56, 77, 78), (46, 45, 66, 67), (44, 43, 64, 65), (55, 54, 75, 76), (42, 41, 62, 63), (53, 52, 73, 74), (71, 70, 92, 93), (80, 79, 101, 102), (69, 68, 90, 91), (78, 77, 99, 100), (67, 66, 88, 89), (65, 64, 86, 87), (76, 75, 97, 98), (63, 62, 84, 85), (74, 73, 95, 96), (72, 71, 93, 94), (81, 80, 102, 103), (70, 69, 91, 92), (79, 78, 100, 101), (68, 67, 89, 90), (77, 76, 98, 99), (66, 65, 87, 88), (64, 63, 85, 86), (75, 74, 96, 97), (62, 61, 83, 84), (73, 72, 94, 95), (103, 102, 123, 124), (92, 91, 112, 113), (101, 100, 121, 122), (90, 89, 110, 111), (99, 98, 119, 120), (88, 87, 108, 109), (86, 85, 106, 107), (97, 96, 117, 118), (84, 83, 104, 105), (95, 94, 115, 116), (93, 92, 113, 114), (102, 101, 122, 123), (91, 90, 111, 112), (100, 99, 120, 121), (89, 88, 109, 110), (87, 86, 107, 108), (98, 97, 118, 119), (85, 84, 105, 106), (96, 95, 116, 117), (94, 93, 114, 115), (123, 122, 143, 144), (112, 111, 132, 133), (121, 120, 141, 142), (110, 109, 130, 131), (108, 107, 128, 129), (119, 118, 139, 140), (106, 105, 126, 127), (117, 116, 137, 138), (115, 114, 135, 136), (124, 123, 144, 145), (113, 112, 133, 134), (122, 121, 142, 143), (111, 110, 131, 132), (120, 119, 140, 141), (109, 108, 129, 130), (107, 106, 127, 128), (118, 117, 138, 139), (105, 104, 125, 126), (116, 115, 136, 137), (114, 113, 134, 135), (143, 142, 163, 164), (132, 131, 152, 153), (141, 140, 161, 162), (130, 129, 150, 151), (128, 127, 148, 149), (139, 138, 159, 160), (126, 125, 146, 147), (137, 136, 157, 158), (135, 134, 155, 156), (144, 143, 164, 165), (133, 132, 153, 154), (142, 141, 162, 163), (131, 130, 151, 152), (129, 128, 149, 150), (140, 139, 160, 161), (127, 126, 147, 148), (138, 137, 158, 159), (136, 135, 156, 157), (145, 144, 165, 166), (134, 133, 154, 155), (163, 162, 183, 184), (152, 151, 172, 173), (150, 149, 170, 171), (161, 160, 181, 182), (148, 147, 168, 169), (159, 158, 179, 180), (157, 156, 177, 178), (166, 165, 186, 187), (155, 154, 175, 176), (164, 163, 184, 185), (153, 152, 173, 174), (162, 161, 182, 183), (151, 150, 171, 172), (149, 148, 169, 170), (160, 159, 180, 181), (147, 146, 167, 168), (158, 157, 178, 179), (156, 155, 176, 177), (165, 164, 185, 186), (154, 153, 174, 175), (183, 182, 203, 204), (172, 171, 192, 193), (170, 169, 190, 191), (181, 180, 201, 202), (168, 167, 188, 189), (179, 178, 199, 200), (177, 176, 197, 198), (186, 185, 206, 207), (175, 174, 195, 196), (184, 183, 204, 205), (173, 172, 193, 194), (171, 170, 191, 192), (182, 181, 202, 203), (169, 168, 189, 190), (180, 179, 200, 201), (178, 177, 198, 199), (187, 186, 207, 208), (176, 175, 196, 197), (185, 184, 205, 206), (174, 173, 194, 195), (192, 191, 209, 210), (206, 205, 211, 212), (22, 82, 40), (212, 211, 57, 58), (25, 210, 44, 45), (209, 24, 42, 43), (39, 38, 60), (37, 212, 58, 59), (211, 36, 56, 57), (210, 209, 43, 44), (40, 82, 61), (39, 60, 81), (39, 81, 103), (61, 82, 83), (39, 103, 124), (83, 82, 104), (104, 82, 125), (39, 124, 145), (39, 145, 166), (125, 82, 146), (146, 82, 167), (39, 166, 187), (39, 187, 208), (167, 82, 188), (203, 202, 34, 35), (190, 189, 23, 24), (201, 200, 32, 33), (188, 82, 22), (199, 198, 30, 31), (208, 207, 37, 38), (197, 196, 28, 29), (195, 194, 26, 27), (204, 203, 35, 36), (193, 192, 210, 25), (191, 190, 24, 209), (202, 201, 33, 34), (189, 188, 22, 23), (200, 199, 31, 32), (39, 208, 38), (198, 197, 29, 30), (207, 206, 212, 37), (196, 195, 27, 28), (205, 204, 36, 211), (194, 193, 25, 26), (213, 225, 226, 214), (214, 226, 227, 215), (215, 227, 228, 216), (216, 228, 229, 217), (217, 229, 230, 218), (218, 230, 231, 219), (219, 231, 232, 220), (220, 232, 233, 221), (221, 233, 234, 222), (222, 234, 235, 223), (223, 235, 236, 224), (213, 224, 236, 225), (225, 237, 238, 226), (226, 238, 239, 227), (227, 239, 240, 228), (228, 240, 241, 229), (229, 241, 242, 230), (230, 242, 243, 231), (231, 243, 244, 232), (232, 244, 245, 233), (233, 245, 246, 234), (234, 246, 247, 235), (235, 247, 248, 236), (236, 248, 237, 225), (237, 249, 250, 238), (238, 250, 251, 239), (239, 251, 252, 240), (240, 252, 253, 241), (241, 253, 254, 242), (242, 254, 255, 243), (243, 255, 256, 244), (244, 256, 257, 245), (245, 257, 258, 246), (246, 258, 259, 247), (247, 259, 260, 248), (248, 260, 249, 237), (249, 261, 262, 250), (250, 262, 263, 251), (251, 263, 264, 252), (252, 264, 265, 253), (253, 265, 266, 254), (254, 266, 267, 255), (255, 267, 268, 256), (256, 268, 269, 257), (257, 269, 270, 258), (258, 270, 271, 259), (259, 271, 272, 260), (260, 272, 261, 249), (261, 273, 274, 262), (262, 274, 275, 263), (263, 275, 276, 264), (264, 276, 277, 265), (265, 277, 278, 266), (266, 278, 279, 267), (267, 279, 280, 268), (268, 280, 281, 269), (269, 281, 282, 270), (270, 282, 283, 271), (271, 283, 284, 272), (272, 284, 273, 261), (273, 285, 286, 274), (274, 286, 287, 275), (275, 287, 288, 276), (276, 288, 289, 277), (277, 289, 290, 278), (278, 290, 291, 279), (279, 291, 292, 280), (280, 292, 293, 281), (281, 293, 294, 282), (282, 294, 295, 283), (283, 295, 296, 284), (284, 296, 285, 273), (285, 297, 298, 286), (286, 298, 299, 287), (287, 299, 300, 288), (288, 300, 301, 289), (289, 301, 302, 290), (290, 302, 303, 291), (291, 303, 304, 292), (292, 304, 305, 293), (293, 305, 306, 294), (294, 306, 307, 295), (295, 307, 308, 296), (296, 308, 297, 285), (297, 309, 310, 298), (298, 310, 311, 299), (299, 311, 312, 300), (300, 312, 313, 301), (301, 313, 314, 302), (302, 314, 315, 303), (303, 315, 316, 304), (304, 316, 317, 305), (305, 317, 318, 306), (306, 318, 319, 307), (307, 319, 320, 308), (308, 320, 309, 297), (309, 321, 322, 310), (310, 322, 323, 311), (311, 323, 324, 312), (312, 324, 325, 313), (313, 325, 326, 314), (314, 326, 327, 315), (315, 327, 328, 316), (316, 328, 329, 317), (317, 329, 330, 318), (318, 330, 331, 319), (319, 331, 332, 320), (320, 332, 321, 309), (321, 333, 334, 322), (322, 334, 335, 323), (323, 335, 336, 324), (324, 336, 337, 325), (325, 337, 338, 326), (326, 338, 339, 327), (327, 339, 340, 328), (328, 340, 341, 329), (329, 341, 342, 330), (330, 342, 343, 331), (331, 343, 344, 332), (332, 344, 333, 321), (333, 345, 346, 334), (334, 346, 347, 335), (335, 347, 348, 336), (336, 348, 349, 337), (337, 349, 350, 338), (338, 350, 351, 339), (339, 351, 352, 340), (340, 352, 353, 341), (341, 353, 354, 342), (342, 354, 355, 343), (343, 355, 356, 344), (344, 356, 345, 333), (345, 357, 358, 346), (346, 358, 359, 347), (347, 359, 360, 348), (348, 360, 361, 349), (349, 361, 362, 350), (350, 362, 363, 351), (351, 363, 364, 352), (352, 364, 365, 353), (353, 365, 366, 354), (354, 366, 367, 355), (355, 367, 368, 356), (356, 368, 357, 345), (357, 369, 370, 358), (358, 370, 371, 359), (359, 371, 372, 360), (360, 372, 373, 361), (361, 373, 374, 362), (362, 374, 375, 363), (363, 375, 376, 364), (364, 376, 377, 365), (365, 377, 378, 366), (366, 378, 379, 367), (367, 379, 380, 368), (368, 380, 369, 357), (369, 381, 382, 370), (370, 382, 383, 371), (371, 383, 384, 372), (372, 384, 385, 373), (373, 385, 386, 374), (374, 386, 387, 375), (375, 387, 388, 376), (376, 388, 389, 377), (377, 389, 390, 378), (378, 390, 391, 379), (379, 391, 392, 380), (380, 392, 381, 369), (381, 393, 394, 382), (382, 394, 395, 383), (383, 395, 396, 384), (384, 396, 397, 385), (385, 397, 398, 386), (386, 398, 399, 387), (387, 399, 400, 388), (388, 400, 401, 389), (389, 401, 402, 390), (390, 402, 403, 391), (391, 403, 404, 392), (392, 404, 393, 381), (393, 405, 406, 394), (394, 406, 407, 395), (395, 407, 408, 396), (396, 408, 409, 397), (397, 409, 410, 398), (398, 410, 411, 399), (399, 411, 412, 400), (400, 412, 413, 401), (401, 413, 414, 402), (402, 414, 415, 403), (403, 415, 416, 404), (404, 416, 405, 393), (405, 417, 418, 406), (406, 418, 419, 407), (407, 419, 420, 408), (408, 420, 421, 409), (409, 421, 422, 410), (410, 422, 423, 411), (411, 423, 424, 412), (412, 424, 425, 413), (413, 425, 426, 414), (414, 426, 427, 415), (415, 427, 428, 416), (416, 428, 417, 405), (417, 429, 430, 418), (418, 430, 431, 419), (419, 431, 432, 420), (420, 432, 433, 421), (421, 433, 434, 422), (422, 434, 435, 423), (423, 435, 436, 424), (424, 436, 437, 425), (425, 437, 438, 426), (426, 438, 439, 427), (427, 439, 440, 428), (428, 440, 429, 417), (429, 441, 442, 430), (430, 442, 443, 431), (431, 443, 444, 432), (432, 444, 445, 433), (433, 445, 446, 434), (434, 446, 447, 435), (435, 447, 448, 436), (436, 448, 449, 437), (437, 449, 450, 438), (438, 450, 451, 439), (439, 451, 452, 440), (440, 452, 441, 429), (441, 453, 454, 442), (442, 454, 455, 443), (443, 455, 456, 444), (444, 456, 457, 445), (445, 457, 458, 446), (446, 458, 459, 447), (447, 459, 460, 448), (448, 460, 461, 449), (449, 461, 462, 450), (450, 462, 463, 451), (451, 463, 464, 452), (452, 464, 453, 441), (453, 465, 466, 454), (454, 466, 467, 455), (455, 467, 468, 456), (456, 468, 469, 457), (457, 469, 470, 458), (458, 470, 471, 459), (459, 471, 472, 460), (460, 472, 473, 461), (461, 473, 474, 462), (462, 474, 475, 463), (463, 475, 476, 464), (464, 476, 465, 453), (465, 477, 478, 466), (466, 478, 479, 467), (467, 479, 480, 468), (468, 480, 481, 469), (469, 481, 482, 470), (470, 482, 483, 471), (471, 483, 484, 472), (472, 484, 485, 473), (473, 485, 486, 474), (474, 486, 487, 475), (475, 487, 488, 476), (476, 488, 477, 465), (477, 489, 490, 478), (478, 490, 491, 479), (479, 491, 492, 480), (480, 492, 493, 481), (481, 493, 494, 482), (482, 494, 495, 483), (483, 495, 496, 484), (484, 496, 497, 485), (485, 497, 498, 486), (486, 498, 499, 487), (487, 499, 500, 488), (488, 500, 489, 477), (489, 501, 502, 490), (490, 502, 503, 491), (491, 503, 504, 492), (492, 504, 505, 493), (493, 505, 506, 494), (494, 506, 507, 495), (495, 507, 508, 496), (496, 508, 509, 497), (497, 509, 510, 498), (498, 510, 511, 499), (499, 511, 512, 500), (500, 512, 501, 489), (501, 513, 514, 502), (502, 514, 515, 503), (503, 515, 516, 504), (504, 516, 517, 505), (505, 517, 518, 506), (506, 518, 519, 507), (507, 519, 520, 508), (508, 520, 521, 509), (509, 521, 522, 510), (510, 522, 523, 511), (511, 523, 524, 512), (512, 524, 513, 501), (513, 525, 526, 514), (514, 526, 527, 515), (515, 527, 528, 516), (516, 528, 529, 517), (517, 529, 530, 518), (518, 530, 531, 519), (519, 531, 532, 520), (520, 532, 533, 521), (521, 533, 534, 522), (522, 534, 535, 523), (523, 535, 536, 524), (524, 536, 525, 513), (525, 537, 538, 526), (526, 538, 539, 527), (527, 539, 540, 528), (528, 540, 541, 529), (529, 541, 542, 530), (530, 542, 543, 531), (531, 543, 544, 532), (532, 544, 545, 533), (533, 545, 546, 534), (534, 546, 547, 535), (535, 547, 548, 536), (536, 548, 537, 525), (537, 549, 550, 538), (538, 550, 551, 539), (539, 551, 552, 540), (540, 552, 553, 541), (541, 553, 554, 542), (542, 554, 555, 543), (543, 555, 556, 544), (544, 556, 557, 545), (545, 557, 558, 546), (546, 558, 559, 547), (547, 559, 560, 548), (548, 560, 549, 537), (549, 561, 562, 550), (550, 562, 563, 551), (551, 563, 564, 552), (552, 564, 565, 553), (553, 565, 566, 554), (554, 566, 567, 555), (555, 567, 568, 556), (556, 568, 569, 557), (557, 569, 570, 558), (558, 570, 571, 559), (559, 571, 572, 560), (560, 572, 561, 549), (561, 573, 574, 562), (562, 574, 575, 563), (563, 575, 576, 564), (564, 576, 577, 565), (565, 577, 578, 566), (566, 578, 579, 567), (567, 579, 580, 568), (568, 580, 581, 569), (569, 581, 582, 570), (570, 582, 583, 571), (571, 583, 584, 572), (572, 584, 573, 561), (573, 585, 586, 574), (574, 586, 587, 575), (575, 587, 588, 576), (576, 588, 589, 577), (577, 589, 590, 578), (578, 590, 591, 579), (579, 591, 592, 580), (580, 592, 593, 581), (581, 593, 594, 582), (582, 594, 595, 583), (583, 595, 596, 584), (584, 596, 585, 573), (585, 597, 598, 586), (586, 598, 599, 587), (587, 599, 600, 588), (588, 600, 601, 589), (589, 601, 602, 590), (590, 602, 603, 591), (591, 603, 604, 592), (592, 604, 605, 593), (593, 605, 606, 594), (594, 606, 607, 595), (595, 607, 608, 596), (596, 608, 597, 585), (597, 609, 610, 598), (598, 610, 611, 599), (599, 611, 612, 600), (600, 612, 613, 601), (601, 613, 614, 602), (602, 614, 615, 603), (603, 615, 616, 604), (604, 616, 617, 605), (605, 617, 618, 606), (606, 618, 619, 607), (607, 619, 620, 608), (608, 620, 609, 597), (609, 621, 622, 610), (610, 622, 623, 611), (611, 623, 624, 612), (612, 624, 625, 613), (613, 625, 626, 614), (614, 626, 627, 615), (615, 627, 628, 616), (616, 628, 629, 617), (617, 629, 630, 618), (618, 630, 631, 619), (619, 631, 632, 620), (620, 632, 621, 609), (621, 633, 634, 622), (622, 634, 635, 623), (623, 635, 636, 624), (624, 636, 637, 625), (625, 637, 638, 626), (626, 638, 639, 627), (627, 639, 640, 628), (628, 640, 641, 629), (629, 641, 642, 630), (630, 642, 643, 631), (631, 643, 644, 632), (632, 644, 633, 621), (633, 645, 646, 634), (634, 646, 647, 635), (635, 647, 648, 636), (636, 648, 649, 637), (637, 649, 650, 638), (638, 650, 651, 639), (639, 651, 652, 640), (640, 652, 653, 641), (641, 653, 654, 642), (642, 654, 655, 643), (643, 655, 656, 644), (644, 656, 645, 633), (645, 657, 658, 646), (646, 658, 659, 647), (647, 659, 660, 648), (648, 660, 661, 649), (649, 661, 662, 650), (650, 662, 663, 651), (651, 663, 664, 652), (652, 664, 665, 653), (653, 665, 666, 654), (654, 666, 667, 655), (655, 667, 668, 656), (656, 668, 657, 645), (657, 669, 670, 658), (658, 670, 671, 659), (659, 671, 672, 660), (660, 672, 673, 661), (661, 673, 674, 662), (662, 674, 675, 663), (663, 675, 676, 664), (664, 676, 677, 665), (665, 677, 678, 666), (666, 678, 679, 667), (667, 679, 680, 668), (668, 680, 669, 657), (669, 681, 682, 670), (670, 682, 683, 671), (671, 683, 684, 672), (672, 684, 685, 673), (673, 685, 686, 674), (674, 686, 687, 675), (675, 687, 688, 676), (676, 688, 689, 677), (677, 689, 690, 678), (678, 690, 691, 679), (679, 691, 692, 680), (680, 692, 681, 669), (681, 693, 694, 682), (682, 694, 695, 683), (683, 695, 696, 684), (684, 696, 697, 685), (685, 697, 698, 686), (686, 698, 699, 687), (687, 699, 700, 688), (688, 700, 701, 689), (689, 701, 702, 690), (690, 702, 703, 691), (691, 703, 704, 692), (692, 704, 693, 681), (693, 705, 706, 694), (694, 706, 707, 695), (695, 707, 708, 696), (696, 708, 709, 697), (697, 709, 710, 698), (698, 710, 711, 699), (699, 711, 712, 700), (700, 712, 713, 701), (701, 713, 714, 702), (702, 714, 715, 703), (703, 715, 716, 704), (704, 716, 705, 693), (705, 717, 718, 706), (706, 718, 719, 707), (707, 719, 720, 708), (708, 720, 721, 709), (709, 721, 722, 710), (710, 722, 723, 711), (711, 723, 724, 712), (712, 724, 725, 713), (713, 725, 726, 714), (714, 726, 727, 715), (715, 727, 728, 716), (716, 728, 717, 705), (717, 729, 730, 718), (718, 730, 731, 719), (719, 731, 732, 720), (720, 732, 733, 721), (721, 733, 734, 722), (722, 734, 735, 723), (723, 735, 736, 724), (724, 736, 737, 725), (725, 737, 738, 726), (726, 738, 739, 727), (727, 739, 740, 728), (728, 740, 729, 717), (729, 741, 742, 730), (730, 742, 743, 731), (731, 743, 744, 732), (732, 744, 745, 733), (733, 745, 746, 734), (734, 746, 747, 735), (735, 747, 748, 736), (736, 748, 749, 737), (737, 749, 750, 738), (738, 750, 751, 739), (739, 751, 752, 740), (740, 752, 741, 729), (741, 753, 754, 742), (742, 754, 755, 743), (743, 755, 756, 744), (744, 756, 757, 745), (745, 757, 758, 746), (746, 758, 759, 747), (747, 759, 760, 748), (748, 760, 761, 749), (749, 761, 762, 750), (750, 762, 763, 751), (751, 763, 764, 752), (752, 764, 753, 741), (753, 765, 766, 754), (754, 766, 767, 755), (755, 767, 768, 756), (756, 768, 769, 757), (757, 769, 770, 758), (758, 770, 771, 759), (759, 771, 772, 760), (760, 772, 773, 761), (761, 773, 774, 762), (762, 774, 775, 763), (763, 775, 776, 764), (764, 776, 765, 753), (765, 777, 778, 766), (766, 778, 779, 767), (767, 779, 780, 768), (768, 780, 781, 769), (769, 781, 782, 770), (770, 782, 783, 771), (771, 783, 784, 772), (772, 784, 785, 773), (773, 785, 786, 774), (774, 786, 787, 775), (775, 787, 788, 776), (776, 788, 777, 765), (777, 213, 214, 778), (778, 214, 215, 779), (779, 215, 216, 780), (780, 216, 217, 781), (781, 217, 218, 782), (782, 218, 219, 783), (783, 219, 220, 784), (784, 220, 221, 785), (785, 221, 222, 786), (786, 222, 223, 787), (787, 223, 224, 788), (788, 224, 213, 777)])
me_circle_006.polygons.foreach_set('material_index', [0, 0, 0, 0, 0, 0, 0, 0, 0, 0, 0, 0, 0, 0, 0, 0, 0, 0, 0, 0, 0, 0, 0, 0, 0, 0, 0, 0, 0, 1, 1, 1, 1, 1, 1, 1, 1, 1, 1, 1, 1, 1, 1, 1, 1, 1, 1, 1, 1, 1, 1, 1, 1, 1, 1, 1, 1, 1, 1, 1, 1, 1, 1, 1, 1, 1, 1, 1, 1, 1, 1, 1, 1, 1, 1, 1, 1, 1, 1, 1, 1, 1, 1, 1, 1, 1, 1, 1, 1, 1, 1, 1, 1, 1, 1, 1, 1, 1, 1, 1, 1, 1, 1, 1, 1, 1, 1, 1, 1, 1, 1, 1, 1, 1, 1, 1, 1, 1, 1, 1, 1, 1, 1, 1, 1, 1, 1, 1, 1, 1, 1, 1, 1, 1, 1, 1, 1, 1, 1, 1, 1, 1, 1, 1, 1, 1, 1, 1, 1, 1, 1, 1, 1, 1, 1, 1, 1, 1, 1, 1, 1, 1, 1, 1, 1, 1, 1, 1, 1, 1, 1, 1, 1, 1, 1, 1, 1, 1, 1, 1, 1, 1, 1, 1, 1, 1, 1, 1, 1, 1, 1, 1, 1, 1, 1, 1, 1, 1, 1, 1, 1, 1, 1, 1, 1, 1, 1, 1, 1, 1, 1, 1, 1, 1, 1, 1, 1, 1, 1, 1, 1, 1, 1, 1, 1, 1, 1, 2, 2, 2, 2, 2, 2, 2, 2, 2, 2, 2, 2, 2, 2, 2, 2, 2, 2, 2, 2, 2, 2, 2, 2, 2, 2, 2, 2, 2, 2, 2, 2, 2, 2, 2, 2, 2, 2, 2, 2, 2, 2, 2, 2, 2, 2, 2, 2, 2, 2, 2, 2, 2, 2, 2, 2, 2, 2, 2, 2, 2, 2, 2, 2, 2, 2, 2, 2, 2, 2, 2, 2, 2, 2, 2, 2, 2, 2, 2, 2, 2, 2, 2, 2, 2, 2, 2, 2, 2, 2, 2, 2, 2, 2, 2, 2, 2, 2, 2, 2, 2, 2, 2, 2, 2, 2, 2, 2, 2, 2, 2, 2, 2, 2, 2, 2, 2, 2, 2, 2, 2, 2, 2, 2, 2, 2, 2, 2, 2, 2, 2, 2, 2, 2, 2, 2, 2, 2, 2, 2, 2, 2, 2, 2, 2, 2, 2, 2, 2, 2, 2, 2, 2, 2, 2, 2, 2, 2, 2, 2, 2, 2, 2, 2, 2, 2, 2, 2, 2, 2, 2, 2, 2, 2, 2, 2, 2, 2, 2, 2, 2, 2, 2, 2, 2, 2, 2, 2, 2, 2, 2, 2, 2, 2, 2, 2, 2, 2, 2, 2, 2, 2, 2, 2, 2, 2, 2, 2, 2, 2, 2, 2, 2, 2, 2, 2, 2, 2, 2, 2, 2, 2, 2, 2, 2, 2, 2, 2, 2, 2, 2, 2, 2, 2, 2, 2, 2, 2, 2, 2, 2, 2, 2, 2, 2, 2, 2, 2, 2, 2, 2, 2, 2, 2, 2, 2, 2, 2, 2, 2, 2, 2, 2, 2, 2, 2, 2, 2, 2, 2, 2, 2, 2, 2, 2, 2, 2, 2, 2, 2, 2, 2, 2, 2, 2, 2, 2, 2, 2, 2, 2, 2, 2, 2, 2, 2, 2, 2, 2, 2, 2, 2, 2, 2, 2, 2, 2, 2, 2, 2, 2, 2, 2, 2, 2, 2, 2, 2, 2, 2, 2, 2, 2, 2, 2, 2, 2, 2, 2, 2, 2, 2, 2, 2, 2, 2, 2, 2, 2, 2, 2, 2, 2, 2, 2, 2, 2, 2, 2, 2, 2, 2, 2, 2, 2, 2, 2, 2, 2, 2, 2, 2, 2, 2, 2, 2, 2, 2, 2, 2, 2, 2, 2, 2, 2, 2, 2, 2, 2, 2, 2, 2, 2, 2, 2, 2, 2, 2, 2, 2, 2, 2, 2, 2, 2, 2, 2, 2, 2, 2, 2, 2, 2, 2, 2, 2, 2, 2, 2, 2, 2, 2, 2, 2, 2, 2, 2, 2, 2, 2, 2, 2, 2, 2, 2, 2, 2, 2, 2, 2, 2, 2, 2, 2, 2, 2, 2, 2, 2, 2, 2, 2, 2, 2, 2, 2, 2, 2, 2, 2, 2, 2, 2, 2, 2, 2, 2, 2, 2, 2, 2, 2, 2, 2, 2, 2, 2, 2, 2, 2, 2, 2, 2, 2, 2, 2, 2, 2, 2, 2, 2, 2, 2, 2, 2, 2, 2, 2, 2, 2, 2, 2, 2, 2, 2, 2, 2, 2, 2, 2, 2, 2, 2, 2, 2, 2, 2, 2, 2, 2, 2, 2, 2, 2, 2, 2, 2, 2, 2, 2, 2, 2, 2, 2, 2, 2, 2, 2, 2, 2, 2, 2, 2, 2, 2, 2, 2, 2, 2, 2, 2, 2, 2, 2, 2, 2, 2, 2, 2, 2, 2, 2, 2, 2, 2, 2, 2, 2, 2, 2, 2, 2, 2, 2, 2, 2, 2, 2, 2, 2, 2, 2, 2, 2, 2, 2])
me_circle_006.materials.append(mat_material_001)
me_circle_006.materials.append(mat_material_002)
me_circle_006.materials.append(mat_material_003)
me_circle_006.use_remesh_preserve_volume = False
me_circle_006.use_remesh_preserve_attributes = False
me_circle_006.use_mirror_vertex_groups = False
me_circle_006.update()

# ---- objects
ob_plane = bpy.data.objects.new('Plane', me_plane)
ob_circle_001 = bpy.data.objects.new('Circle.001', me_circle_007)
ob_circle = bpy.data.objects.new('Circle', me_circle_006)
ob_lamp = bpy.data.objects.new('Lamp', light_lamp)
ob_lamp_001 = bpy.data.objects.new('Lamp.001', light_lamp_001)

# ---- transforms, parenting, visibility, modifiers, constraints
ob_plane.location = (0.0, 0.803, 0.5467)
ob_plane.rotation_euler = (-0.0, 1.571, 0.0)
ob_plane.scale = (1.516, 1.516, 1.516)
ob_plane.lineart.crease_threshold = 0.0
ob_circle_001.location = (0.0, 9.159, 0.0)
ob_circle_001.rotation_euler = (-0.0, 1.571, 0.0)
ob_circle_001.scale = (-0.742, -1.229, -1.229)
ob_circle_001.lineart.crease_threshold = 0.0
ob_circle.location = (0.0, 6.061, 0.0)
ob_circle.rotation_euler = (1.571, 1.714, 1.571)
ob_circle.scale = (0.5246, 0.5246, 0.5246)
ob_circle.lineart.crease_threshold = 0.0
ob_lamp.location = (5.779, 6.398, 6.736)
ob_lamp.rotation_euler = (-2.446, 3.037, -1.313)
ob_lamp.lock_rotations_4d = False
ob_lamp.empty_display_type = 'ARROWS'
ob_lamp.color = (0.0, 0.0, 0.0, 0.0)
ob_lamp.lineart.crease_threshold = 0.0
ob_lamp_001.location = (5.779, -7.104, 6.736)
ob_lamp_001.rotation_euler = (-2.446, 3.037, -1.313)
ob_lamp_001.lock_rotations_4d = False
ob_lamp_001.empty_display_type = 'ARROWS'
ob_lamp_001.color = (0.0, 0.0, 0.0, 0.0)
ob_lamp_001.lineart.crease_threshold = 0.0

# ---- collection membership
col_collection_1.objects.link(ob_plane)
col_collection_1.objects.link(ob_circle_001)
col_collection_1.objects.link(ob_circle)
col_collection_1.objects.link(ob_lamp)
col_collection_1.objects.link(ob_lamp_001)

# ---- scene / render settings (as saved in the file)
scene.frame_start = 1; scene.frame_end = 250; scene.frame_set(1)
scene.render.engine = 'BLENDER_EEVEE_NEXT'
scene.render.resolution_percentage = 50
scene.render.dither_intensity = 0.0
scene.cycles.use_denoising = False
scene.cycles.samples = 10
scene.cycles.sampling_pattern = 'TABULATED_SOBOL'
scene.cycles.light_sampling_threshold = 0.0
scene.cycles.use_adaptive_sampling = False
scene.cycles.use_light_tree = False
scene.cycles.blur_glossy = 0.0
scene.cycles.pixel_filter_type = 'GAUSSIAN'
scene.cycles.sample_clamp_indirect = 0.0
scene.view_settings.view_transform = 'Standard'
bpy.context.view_layer.update()

# ---- added for rendering (the .blend has no active camera): camera
cam_auto = bpy.data.cameras.new('AutoCamera')
cam_auto.lens = 50.0
cam_auto.sensor_width = 36.0
cam_auto.clip_end = 1000.0
ob_auto_camera = bpy.data.objects.new('AutoCamera', cam_auto)
scene.collection.objects.link(ob_auto_camera)
ob_auto_camera.location = (13.6291, -10.4073, 11.5987)
ob_auto_camera.rotation_euler = (1.09748, -7.21219e-08, 0.694738)
scene.camera = ob_auto_camera
bpy.context.view_layer.update()
